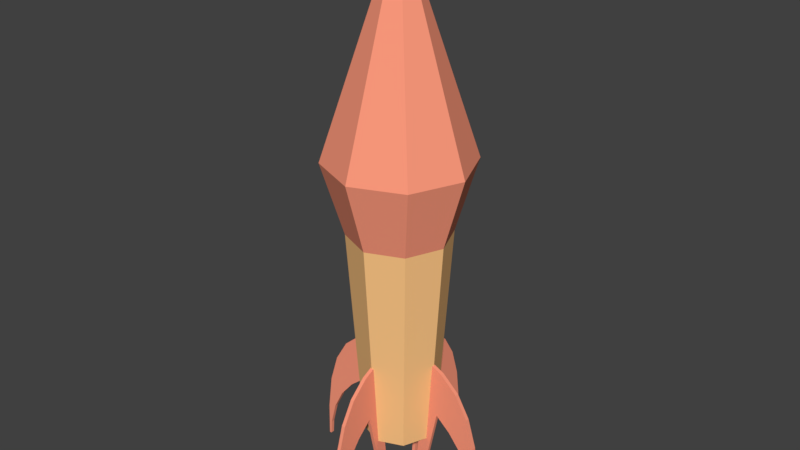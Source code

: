# Source: Missile.blend  (saved by Blender 2.79.0; exported with 4.5.12 LTS)
import bpy
from mathutils import Matrix  # noqa: F401  (used for matrix-valued properties, if any)

bpy.ops.wm.read_factory_settings(use_empty=True)
scene = bpy.context.scene
scene.name = 'Scene'

# ---- collections
col_collection_1 = bpy.data.collections.new('Collection 1'); scene.collection.children.link(col_collection_1)

# ---- materials (node trees are filled in below, after node groups)
mat_orange = bpy.data.materials.new('Orange')
mat_orange.alpha_threshold = 0.0
mat_orange.use_transparent_shadow = False
mat_orange.diffuse_color = (1.0, 0.5734, 0.2394, 1.0)
mat_orange.roughness = 0.5
mat_red = bpy.data.materials.new('Red')
mat_red.alpha_threshold = 0.0
mat_red.use_transparent_shadow = False
mat_red.diffuse_color = (1.0, 0.3279, 0.207, 1.0)
mat_red.roughness = 0.5

# ---- material node trees

# ---- world
world_world = bpy.data.worlds.new('World'); scene.world = world_world
world_world.color = (0.05088, 0.05088, 0.05088)
world_world.use_sun_shadow = False
world_world.sun_shadow_jitter_overblur = 0.0
world_world.cycles.sampling_method = 'MANUAL'

# ---- meshes
me_cylinder = bpy.data.meshes.new('Cylinder')
me_cylinder.from_pydata([(-7.451e-10, 0.1, -0.4), (0.0, 0.2, 0.4), (0.07071, 0.07071, -0.4), (0.1414, 0.1414, 0.4), (0.1, -3.626e-09, -0.4), (0.2, -8.742e-09, 0.4), (0.07071, -0.07071, -0.4), (0.1414, -0.1414, 0.4), (-9.487e-09, -0.1, -0.4), (-1.748e-08, -0.2, 0.4), (-0.07071, -0.07071, -0.4), (-0.1414, -0.1414, 0.4), (-0.1, 1.938e-09, -0.4), (-0.2, 2.385e-09, 0.4), (-0.07071, 0.07071, -0.4), (-0.1414, 0.1414, 0.4), (-2.235e-09, 0.14, 0.2), (0.09899, 0.09899, 0.2), (0.14, -5.971e-09, 0.2), (0.09899, -0.09899, 0.2), (-1.447e-08, -0.14, 0.2), (-0.09899, -0.09899, 0.2), (-0.14, 1.818e-09, 0.2), (-0.09899, 0.09899, 0.2), (-0.005, 0.0597, -0.5405), (-0.005, 0.2678, -0.5587), (-0.005, 0.09416, -0.1465), (-0.005, 0.2295, -0.2774), (-0.005, 0.1445, -0.1708), (-0.005, 0.266, -0.4593), (-0.005, 0.193, -0.2147), (-0.005, 0.2538, -0.359), (0.005, 0.0597, -0.5405), (0.005, 0.2678, -0.5587), (0.005, 0.09416, -0.1465), (0.005, 0.2295, -0.2774), (0.005, 0.1445, -0.1708), (0.005, 0.266, -0.4593), (0.005, 0.193, -0.2147), (0.005, 0.2538, -0.359), (0.005, 0.1317, -0.3081), (-0.005, 0.1317, -0.3081), (0.005, 0.1742, -0.3448), (-0.005, 0.1742, -0.3448), (-0.005, 0.0828, -0.5425), (0.005, 0.0828, -0.5425), (0.005, 0.214, -0.3943), (-0.005, 0.214, -0.3943), (-0.005, 0.2587, -0.5168), (0.005, 0.2587, -0.5168), (-0.005, 0.2422, -0.4517), (0.005, 0.2422, -0.4517), (-0.005, 0.2614, -0.5581), (0.005, 0.2614, -0.5581), (-0.005, -0.0597, -0.5405), (-0.005, -0.2678, -0.5587), (-0.005, -0.09416, -0.1465), (-0.005, -0.2295, -0.2774), (-0.005, -0.1445, -0.1708), (-0.005, -0.266, -0.4593), (-0.005, -0.193, -0.2147), (-0.005, -0.2538, -0.359), (0.005, -0.0597, -0.5405), (0.005, -0.2678, -0.5587), (0.005, -0.09416, -0.1465), (0.005, -0.2295, -0.2774), (0.005, -0.1445, -0.1708), (0.005, -0.266, -0.4593), (0.005, -0.193, -0.2147), (0.005, -0.2538, -0.359), (0.005, -0.1317, -0.3081), (-0.005, -0.1317, -0.3081), (0.005, -0.1742, -0.3448), (-0.005, -0.1742, -0.3448), (-0.005, -0.0828, -0.5425), (0.005, -0.0828, -0.5425), (0.005, -0.214, -0.3943), (-0.005, -0.214, -0.3943), (-0.005, -0.2587, -0.5168), (0.005, -0.2587, -0.5168), (-0.005, -0.2422, -0.4517), (0.005, -0.2422, -0.4517), (-0.005, -0.2614, -0.5581), (0.005, -0.2614, -0.5581), (-0.0597, 0.005, -0.5405), (-0.2678, 0.005, -0.5587), (-0.09416, 0.005, -0.1465), (-0.2295, 0.005, -0.2774), (-0.1445, 0.005, -0.1708), (-0.266, 0.005, -0.4593), (-0.193, 0.005, -0.2147), (-0.2538, 0.005, -0.359), (-0.0597, -0.005, -0.5405), (-0.2678, -0.005, -0.5587), (-0.09416, -0.005, -0.1465), (-0.2295, -0.005, -0.2774), (-0.1445, -0.005, -0.1708), (-0.266, -0.005, -0.4593), (-0.193, -0.005, -0.2147), (-0.2538, -0.005, -0.359), (-0.1317, -0.005, -0.3081), (-0.1317, 0.005, -0.3081), (-0.1742, -0.005, -0.3448), (-0.1742, 0.005, -0.3448), (-0.0828, 0.005, -0.5425), (-0.0828, -0.005, -0.5425), (-0.214, -0.005, -0.3943), (-0.214, 0.005, -0.3943), (-0.2587, 0.005, -0.5168), (-0.2587, -0.005, -0.5168), (-0.2422, 0.005, -0.4517), (-0.2422, -0.005, -0.4517), (-0.2614, 0.005, -0.5581), (-0.2614, -0.005, -0.5581), (0.0597, 0.005, -0.5405), (0.2678, 0.005, -0.5587), (0.09416, 0.005, -0.1465), (0.2295, 0.005, -0.2774), (0.1445, 0.005, -0.1708), (0.266, 0.005, -0.4593), (0.193, 0.005, -0.2147), (0.2538, 0.005, -0.359), (0.0597, -0.005, -0.5405), (0.2678, -0.005, -0.5587), (0.09416, -0.005, -0.1465), (0.2295, -0.005, -0.2774), (0.1445, -0.005, -0.1708), (0.266, -0.005, -0.4593), (0.193, -0.005, -0.2147), (0.2538, -0.005, -0.359), (0.1317, -0.005, -0.3081), (0.1317, 0.005, -0.3081), (0.1742, -0.005, -0.3448), (0.1742, 0.005, -0.3448), (0.0828, 0.005, -0.5425), (0.0828, -0.005, -0.5425), (0.214, -0.005, -0.3943), (0.214, 0.005, -0.3943), (0.2587, 0.005, -0.5168), (0.2587, -0.005, -0.5168), (0.2422, 0.005, -0.4517), (0.2422, -0.005, -0.4517), (0.2614, 0.005, -0.5581), (0.2614, -0.005, -0.5581), (0.0, 0.2, 0.4), (0.1414, 0.1414, 0.4), (0.2, -8.742e-09, 0.4), (0.1414, -0.1414, 0.4), (-1.748e-08, -0.2, 0.4), (-0.1414, -0.1414, 0.4), (-0.2, 2.385e-09, 0.4), (-0.1414, 0.1414, 0.4), (0.0, 0.0, 1.0)], [], [(16, 1, 3, 17), (17, 3, 5, 18), (18, 5, 7, 19), (19, 7, 9, 20), (20, 9, 11, 21), (21, 11, 13, 22), (3, 1, 15, 13, 11, 9, 7, 5), (22, 13, 15, 23), (23, 15, 1, 16), (0, 2, 4, 6, 8, 10, 12, 14), (14, 23, 16, 0), (12, 22, 23, 14), (10, 21, 22, 12), (8, 20, 21, 10), (6, 19, 20, 8), (4, 18, 19, 6), (2, 17, 18, 4), (0, 16, 17, 2), (24, 26, 28, 30, 27, 31, 29, 25, 52, 48, 50, 47, 43, 41, 44), (32, 45, 40, 42, 46, 51, 49, 53, 33, 37, 39, 35, 38, 36, 34), (24, 44, 45, 32), (27, 30, 38, 35), (30, 28, 36, 38), (31, 27, 35, 39), (26, 24, 32, 34), (29, 31, 39, 37), (25, 29, 37, 33), (28, 26, 34, 36), (53, 52, 25, 33), (49, 48, 52, 53), (43, 42, 40, 41), (48, 49, 51, 50), (41, 40, 45, 44), (50, 51, 46, 47), (47, 46, 42, 43), (54, 56, 58, 60, 57, 61, 59, 55, 82, 78, 80, 77, 73, 71, 74), (62, 75, 70, 72, 76, 81, 79, 83, 63, 67, 69, 65, 68, 66, 64), (54, 74, 75, 62), (57, 60, 68, 65), (60, 58, 66, 68), (61, 57, 65, 69), (56, 54, 62, 64), (59, 61, 69, 67), (55, 59, 67, 63), (58, 56, 64, 66), (83, 82, 55, 63), (79, 78, 82, 83), (73, 72, 70, 71), (78, 79, 81, 80), (71, 70, 75, 74), (80, 81, 76, 77), (77, 76, 72, 73), (84, 86, 88, 90, 87, 91, 89, 85, 112, 108, 110, 107, 103, 101, 104), (92, 105, 100, 102, 106, 111, 109, 113, 93, 97, 99, 95, 98, 96, 94), (84, 104, 105, 92), (87, 90, 98, 95), (90, 88, 96, 98), (91, 87, 95, 99), (86, 84, 92, 94), (89, 91, 99, 97), (85, 89, 97, 93), (88, 86, 94, 96), (113, 112, 85, 93), (109, 108, 112, 113), (103, 102, 100, 101), (108, 109, 111, 110), (101, 100, 105, 104), (110, 111, 106, 107), (107, 106, 102, 103), (114, 116, 118, 120, 117, 121, 119, 115, 142, 138, 140, 137, 133, 131, 134), (122, 135, 130, 132, 136, 141, 139, 143, 123, 127, 129, 125, 128, 126, 124), (114, 134, 135, 122), (117, 120, 128, 125), (120, 118, 126, 128), (121, 117, 125, 129), (116, 114, 122, 124), (119, 121, 129, 127), (115, 119, 127, 123), (118, 116, 124, 126), (143, 142, 115, 123), (139, 138, 142, 143), (133, 132, 130, 131), (138, 139, 141, 140), (131, 130, 135, 134), (140, 141, 136, 137), (137, 136, 132, 133), (144, 152, 145), (145, 152, 146), (146, 152, 147), (147, 152, 148), (148, 152, 149), (149, 152, 150), (150, 152, 151), (151, 152, 144), (144, 145, 146, 147, 148, 149, 150, 151)])
me_cylinder.polygons.foreach_set('material_index', [1, 1, 1, 1, 1, 1, 0, 1, 1, 0, 0, 0, 0, 0, 0, 0, 0, 0, 1, 1, 1, 1, 1, 1, 1, 1, 1, 1, 1, 1, 1, 1, 1, 1, 1, 1, 1, 1, 1, 1, 1, 1, 1, 1, 1, 1, 1, 1, 1, 1, 1, 1, 1, 1, 1, 1, 1, 1, 1, 1, 1, 1, 1, 1, 1, 1, 1, 1, 1, 1, 1, 1, 1, 1, 1, 1, 1, 1, 1, 1, 1, 1, 1, 1, 1, 1, 1, 1, 1, 1, 1, 1, 1, 1, 0])
me_cylinder.materials.append(mat_orange)
me_cylinder.materials.append(mat_red)
me_cylinder.use_remesh_preserve_volume = False
me_cylinder.use_remesh_preserve_attributes = False
me_cylinder.use_mirror_vertex_groups = False
me_cylinder.update()

# ---- objects
ob_cylinder = bpy.data.objects.new('Cylinder', me_cylinder)

# ---- transforms, parenting, visibility, modifiers, constraints
ob_cylinder.location = (0.0, 0.0, 0.0)
ob_cylinder.lineart.crease_threshold = 0.0

# ---- collection membership
col_collection_1.objects.link(ob_cylinder)

# ---- scene / render settings (as saved in the file)
scene.frame_start = 1; scene.frame_end = 250; scene.frame_set(1)
scene.render.engine = 'BLENDER_EEVEE_NEXT'
scene.render.resolution_percentage = 50
scene.render.dither_intensity = 0.0
scene.cycles.use_denoising = False
scene.cycles.samples = 128
scene.cycles.sampling_pattern = 'TABULATED_SOBOL'
scene.cycles.use_adaptive_sampling = False
scene.cycles.use_light_tree = False
scene.cycles.blur_glossy = 0.0
scene.cycles.sample_clamp_indirect = 0.0
scene.view_settings.view_transform = 'Standard'
bpy.context.view_layer.update()

# ---- added for rendering (the .blend has no active camera and no usable light): camera, sun
cam_auto = bpy.data.cameras.new('AutoCamera')
cam_auto.lens = 50.0
cam_auto.sensor_width = 36.0
cam_auto.clip_end = 1000.0
ob_auto_camera = bpy.data.objects.new('AutoCamera', cam_auto)
scene.collection.objects.link(ob_auto_camera)
ob_auto_camera.location = (1.60333, -1.924, 1.50333)
ob_auto_camera.rotation_euler = (1.09748, -7.21219e-08, 0.694738)
scene.camera = ob_auto_camera
light_auto_sun = bpy.data.lights.new('AutoSun', 'SUN')
light_auto_sun.energy = 3.0
light_auto_sun.angle = 0.0523599
ob_auto_sun = bpy.data.objects.new('AutoSun', light_auto_sun)
scene.collection.objects.link(ob_auto_sun)
ob_auto_sun.rotation_euler = (0.872665, 0.174533, 0.523599)
bpy.context.view_layer.update()
